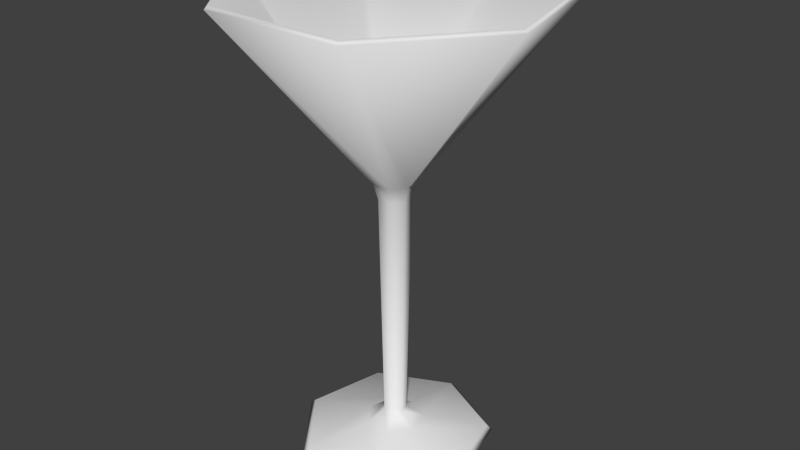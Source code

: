 # Source: glassMartini.blend  (saved by Blender 2.76.0; exported with 4.5.12 LTS)
import bpy
from mathutils import Matrix  # noqa: F401  (used for matrix-valued properties, if any)

bpy.ops.wm.read_factory_settings(use_empty=True)
scene = bpy.context.scene
scene.name = 'Scene'

# ---- collections
col_collection_20 = bpy.data.collections.new('Collection 20'); scene.collection.children.link(col_collection_20)

# ---- materials (node trees are filled in below, after node groups)
mat_vitre_003 = bpy.data.materials.new('vitre.003')
mat_vitre_003.alpha_threshold = 0.0
mat_vitre_003.use_transparent_shadow = False
mat_vitre_003.roughness = 0.5
mat_vitre_003.line_color = (0.0, 0.0, 0.0, 0.5)

# ---- material node trees

# ---- world
world_world = bpy.data.worlds.new('World'); scene.world = world_world
world_world.color = (0.05088, 0.05088, 0.05088)
world_world.use_sun_shadow = False
world_world.sun_shadow_jitter_overblur = 0.0
world_world.cycles.sampling_method = 'MANUAL'
world_world.cycles.sample_map_resolution = 256

# ---- meshes
me_cylinder_002 = bpy.data.meshes.new('Cylinder.002')
me_cylinder_002.from_pydata([(-1.998e-08, 0.06081, 0.0003554), (-1.533e-08, 0.1, 0.2803), (0.04754, 0.03791, 0.0003554), (0.07818, 0.06235, 0.2803), (0.05929, -0.01353, 0.0003554), (0.09749, -0.02225, 0.2803), (0.02638, -0.05479, 0.0003554), (0.04339, -0.0901, 0.2803), (-0.02638, -0.05479, 0.0003554), (-0.04339, -0.0901, 0.2803), (-0.05929, -0.01353, 0.0003554), (-0.09749, -0.02225, 0.2803), (-0.04754, 0.03791, 0.0003554), (-0.07818, 0.06235, 0.2803), (-2.645e-08, 0.009902, 0.1614), (0.007742, 0.006174, 0.1614), (0.009654, -0.002203, 0.1614), (0.004296, -0.008921, 0.1614), (-0.004296, -0.008921, 0.1614), (-0.009654, -0.002203, 0.1614), (-0.007742, 0.006174, 0.1614), (0.005539, 0.004418, 0.01736), (0.006908, -0.001577, 0.01736), (0.003074, -0.006384, 0.01736), (-0.003074, -0.006384, 0.01736), (-0.006908, -0.001577, 0.01736), (-0.00554, 0.004418, 0.01736), (-2.58e-08, 0.007085, 0.01736), (0.04492, 0.03583, 0.00295), (0.05602, -0.01279, 0.00295), (0.02493, -0.05177, 0.00295), (-0.02493, -0.05177, 0.00295), (-0.05602, -0.01279, 0.00295), (-0.04492, 0.03583, 0.00295), (-2.03e-08, 0.05746, 0.00295), (-1.565e-08, 0.09738, 0.2821), (0.07613, 0.06071, 0.2821), (0.09493, -0.02167, 0.2821), (0.04225, -0.08773, 0.2821), (-0.04225, -0.08773, 0.2821), (-0.09493, -0.02167, 0.2821), (-0.07613, 0.06071, 0.2821), (-1.765e-08, 0.01471, 0.1782), (0.0115, 0.00917, 0.1782), (0.01434, -0.003273, 0.1782), (0.006381, -0.01325, 0.1782), (-0.006381, -0.01325, 0.1782), (-0.01434, -0.003273, 0.1782), (-0.0115, 0.00917, 0.1782), (-2.45e-08, 0.01776, 0.01055), (0.01388, 0.01107, 0.01055), (0.01731, -0.003951, 0.01055), (0.007704, -0.016, 0.01055), (-0.007704, -0.016, 0.01055), (-0.01731, -0.003951, 0.01055), (-0.01388, 0.01107, 0.01055), (-2.606e-08, 0.01305, 0.1712), (0.0102, 0.008137, 0.1712), (0.01272, -0.002904, 0.1712), (0.005662, -0.01176, 0.1712), (-0.005662, -0.01176, 0.1712), (-0.01272, -0.002904, 0.1712), (-0.0102, 0.008137, 0.1712)], [], [(56, 1, 3, 57), (57, 3, 5, 58), (58, 5, 7, 59), (59, 7, 9, 60), (60, 9, 11, 61), (3, 1, 35, 36), (62, 13, 1, 56), (61, 11, 13, 62), (0, 2, 4, 6, 8, 10, 12), (25, 19, 20, 26), (26, 20, 14, 27), (24, 18, 19, 25), (23, 17, 18, 24), (22, 16, 17, 23), (21, 15, 16, 22), (27, 14, 15, 21), (49, 27, 21, 50), (50, 21, 22, 51), (51, 22, 23, 52), (52, 23, 24, 53), (53, 24, 25, 54), (55, 26, 27, 49), (54, 25, 26, 55), (10, 32, 33, 12), (12, 33, 34, 0), (8, 31, 32, 10), (6, 30, 31, 8), (4, 29, 30, 6), (2, 28, 29, 4), (0, 34, 28, 2), (40, 39, 46, 47), (7, 5, 37, 38), (13, 11, 40, 41), (9, 7, 38, 39), (1, 13, 41, 35), (5, 3, 36, 37), (11, 9, 39, 40), (43, 42, 48, 47, 46, 45, 44), (38, 37, 44, 45), (36, 35, 42, 43), (41, 40, 47, 48), (39, 38, 45, 46), (37, 36, 43, 44), (35, 41, 48, 42), (32, 54, 55, 33), (33, 55, 49, 34), (31, 53, 54, 32), (30, 52, 53, 31), (29, 51, 52, 30), (28, 50, 51, 29), (34, 49, 50, 28), (19, 61, 62, 20), (20, 62, 56, 14), (18, 60, 61, 19), (17, 59, 60, 18), (16, 58, 59, 17), (15, 57, 58, 16), (14, 56, 57, 15)])
me_cylinder_002.polygons.foreach_set('use_smooth', [True] * 58)
me_cylinder_002.materials.append(mat_vitre_003)
me_cylinder_002.use_remesh_preserve_volume = False
me_cylinder_002.use_remesh_preserve_attributes = False
me_cylinder_002.use_mirror_vertex_groups = False
me_cylinder_002.update()

# ---- objects
ob_glassmartini = bpy.data.objects.new('glassMartini', me_cylinder_002)

# ---- transforms, parenting, visibility, modifiers, constraints
ob_glassmartini.location = (0.0, 0.0, 0.0)
ob_glassmartini.lineart.crease_threshold = 0.0

# ---- collection membership
col_collection_20.objects.link(ob_glassmartini)

# ---- scene / render settings (as saved in the file)
scene.frame_start = 1; scene.frame_end = 250; scene.frame_set(1)
scene.render.engine = 'BLENDER_EEVEE_NEXT'
scene.render.image_settings.color_mode = 'RGB'
scene.render.image_settings.compression = 90
scene.render.resolution_percentage = 50
scene.render.dither_intensity = 0.0
scene.render.bake_margin = 2
scene.render.bake_bias = 0.0
scene.cycles.use_denoising = False
scene.cycles.samples = 10
scene.cycles.sampling_pattern = 'TABULATED_SOBOL'
scene.cycles.light_sampling_threshold = 0.0
scene.cycles.use_adaptive_sampling = False
scene.cycles.use_light_tree = False
scene.cycles.blur_glossy = 0.0
scene.cycles.volume_bounces = 1
scene.cycles.pixel_filter_type = 'GAUSSIAN'
scene.cycles.sample_clamp_indirect = 0.0
scene.view_settings.view_transform = 'Standard'
bpy.context.view_layer.update()

# ---- added for rendering (the .blend has no active camera and no usable light): camera, sun
cam_auto = bpy.data.cameras.new('AutoCamera')
cam_auto.lens = 50.0
cam_auto.sensor_width = 36.0
cam_auto.clip_end = 1000.0
ob_auto_camera = bpy.data.objects.new('AutoCamera', cam_auto)
scene.collection.objects.link(ob_auto_camera)
ob_auto_camera.location = (0.36255, -0.430108, 0.431277)
ob_auto_camera.rotation_euler = (1.09748, -7.21219e-08, 0.694738)
scene.camera = ob_auto_camera
light_auto_sun = bpy.data.lights.new('AutoSun', 'SUN')
light_auto_sun.energy = 3.0
light_auto_sun.angle = 0.0523599
ob_auto_sun = bpy.data.objects.new('AutoSun', light_auto_sun)
scene.collection.objects.link(ob_auto_sun)
ob_auto_sun.rotation_euler = (0.872665, 0.174533, 0.523599)
bpy.context.view_layer.update()
